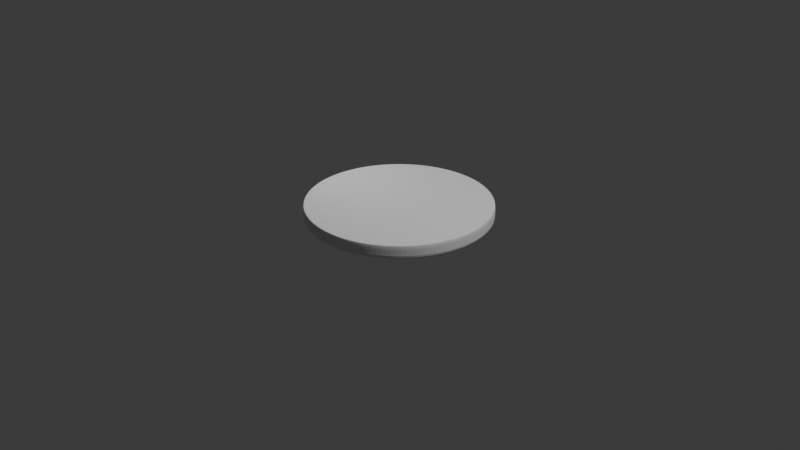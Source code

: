 # Source: Oreo.blend  (saved by Blender 4.3.32; exported with 4.5.12 LTS)
import bpy
from mathutils import Matrix  # noqa: F401  (used for matrix-valued properties, if any)

bpy.ops.wm.read_factory_settings(use_empty=True)
scene = bpy.context.scene
scene.name = 'Scene'

# ---- collections
col_collection = bpy.data.collections.new('Collection'); scene.collection.children.link(col_collection)

# ---- node groups
ng_smooth_by_angle = bpy.data.node_groups.new('Smooth by Angle', 'GeometryNodeTree')
_s = ng_smooth_by_angle.interface.new_socket(name='Mesh', in_out='OUTPUT', socket_type='NodeSocketGeometry')
_s = ng_smooth_by_angle.interface.new_socket(name='Mesh', in_out='INPUT', socket_type='NodeSocketGeometry')
_s = ng_smooth_by_angle.interface.new_socket(name='Angle', in_out='INPUT', socket_type='NodeSocketFloat')
_s.subtype = 'ANGLE'
_s.default_value = 0.5236
_s.min_value = 0.0
_s.max_value = 3.142
_s.description = 'Maximum face angle for smooth edges'
_s = ng_smooth_by_angle.interface.new_socket(name='Ignore Sharpness', in_out='INPUT', socket_type='NodeSocketBool')
_s.force_non_field = True
ng_smooth_by_angle.description = 'Set the sharpness of mesh edges based on the angle between the neighboring faces'
ng_smooth_by_angle.is_modifier = True
_N = ng_smooth_by_angle.nodes; _L = ng_smooth_by_angle.links
n0 = _N.new('GeometryNodeSetShadeSmooth'); n0.name = 'Set Shade Smooth'; n0.location = (120, -80)
n0.domain = 'EDGE'
n1 = _N.new('GeometryNodeSetShadeSmooth'); n1.name = 'Set Shade Smooth.001'; n1.location = (300, -80)
n2 = _N.new('NodeGroupOutput'); n2.name = 'Group Output'; n2.location = (480, -80)
n3 = _N.new('GeometryNodeInputMeshEdgeAngle'); n3.name = 'Edge Angle'; n3.location = (-440, -240)
n4 = _N.new('NodeGroupInput'); n4.name = 'Group Input'; n4.location = (-80, -80)
n5 = _N.new('GeometryNodeInputEdgeSmooth'); n5.name = 'Is Edge Smooth'; n5.location = (-260, -120)
n6 = _N.new('GeometryNodeInputShadeSmooth'); n6.name = 'Is Shade Smooth'; n6.location = (-440, -397)
n7 = _N.new('FunctionNodeCompare'); n7.name = 'Compare'; n7.location = (-260, -260)
n7.operation = 'LESS_EQUAL'
n7.inputs[6].default_value = (0.0, 0.0, 0.0, 0.0)
n7.inputs[7].default_value = (0.0, 0.0, 0.0, 0.0)
n8 = _N.new('FunctionNodeBooleanMath'); n8.name = 'Boolean Math.001'; n8.location = (-80, -260)
n9 = _N.new('NodeGroupInput'); n9.name = 'Group Input.001'; n9.location = (-440, -329)
n10 = _N.new('NodeGroupInput'); n10.name = 'Group Input.002'; n10.location = (-259, -189)
n11 = _N.new('FunctionNodeBooleanMath'); n11.name = 'Boolean Math'; n11.location = (-80, -149)
n11.operation = 'OR'
n12 = _N.new('FunctionNodeBooleanMath'); n12.name = 'Boolean Math.002'; n12.location = (-260, -380)
n12.operation = 'OR'
n13 = _N.new('NodeGroupInput'); n13.name = 'Group Input.003'; n13.location = (-440, -460)
_L.new(n3.outputs[0], n7.inputs[0])
_L.new(n1.outputs[0], n2.inputs[0])
_L.new(n9.outputs[1], n7.inputs[1])
_L.new(n7.outputs[0], n8.inputs[0])
_L.new(n4.outputs[0], n0.inputs[0])
_L.new(n0.outputs[0], n1.inputs[0])
_L.new(n8.outputs[0], n0.inputs[2])
_L.new(n10.outputs[2], n11.inputs[1])
_L.new(n5.outputs[0], n11.inputs[0])
_L.new(n11.outputs[0], n0.inputs[1])
_L.new(n13.outputs[2], n12.inputs[1])
_L.new(n6.outputs[0], n12.inputs[0])
_L.new(n12.outputs[0], n8.inputs[1])
n2.is_active_output = True

# ---- world
world_world = bpy.data.worlds.new('World'); scene.world = world_world
world_world.use_nodes = True; world_world.node_tree.nodes.clear()
_N = world_world.node_tree.nodes; _L = world_world.node_tree.links
n0 = _N.new('ShaderNodeOutputWorld'); n0.name = 'World Output'; n0.location = (300, 300)
n1 = _N.new('ShaderNodeBackground'); n1.name = 'Background'; n1.location = (10, 300)
n1.inputs[0].default_value = (0.05088, 0.05088, 0.05088, 1.0)
_L.new(n1.outputs[0], n0.inputs[0])
n0.is_active_output = True
world_world.color = (0.05088, 0.05088, 0.05088)
world_world.sun_shadow_jitter_overblur = 0.0

# ---- cameras
cam_camera = bpy.data.cameras.new('Camera')
cam_camera.clip_end = 100.0
cam_camera.ortho_scale = 7.314

# ---- lights
light_light = bpy.data.lights.new('Light', 'POINT')
light_light.energy = 1000.0
light_light.shadow_soft_size = 0.1
light_area = bpy.data.lights.new('Area', 'AREA')
light_area.size = 1.0
light_area.size_y = 1.0

# ---- meshes
me_circle = bpy.data.meshes.new('Circle')
me_circle.from_pydata([(0.0, 1.0, 0.0), (-0.1951, 0.9808, 0.0), (-0.3827, 0.9239, 0.0), (-0.5556, 0.8315, 0.0), (-0.7071, 0.7071, 0.0), (-0.8315, 0.5556, 0.0), (-0.9239, 0.3827, 0.0), (-0.9808, 0.1951, 0.0), (-1.0, 0.0, 0.0), (-0.9808, -0.1951, 0.0), (-0.9239, -0.3827, 0.0), (-0.8315, -0.5556, 0.0), (-0.7071, -0.7071, 0.0), (-0.5556, -0.8315, 0.0), (-0.3827, -0.9239, 0.0), (-0.1951, -0.9808, 0.0), (0.0, -1.0, 0.0), (0.1951, -0.9808, 0.0), (0.3827, -0.9239, 0.0), (0.5556, -0.8315, 0.0), (0.7071, -0.7071, 0.0), (0.8315, -0.5556, 0.0), (0.9239, -0.3827, 0.0), (0.9808, -0.1951, 0.0), (1.0, 0.0, 0.0), (0.9808, 0.1951, 0.0), (0.9239, 0.3827, 0.0), (0.8315, 0.5556, 0.0), (0.7071, 0.7071, 0.0), (0.5556, 0.8315, 0.0), (0.3827, 0.9239, 0.0), (0.1951, 0.9808, 0.0), (-0.03525, 0.1772, 0.0), (0.0, 0.1807, 0.0), (-0.06915, 0.1669, 0.0), (-0.1004, 0.1502, 0.0), (-0.1278, 0.1278, 0.0), (-0.1502, 0.1004, 0.0), (-0.1669, 0.06915, 0.0), (-0.1772, 0.03525, 0.0), (-0.1807, 0.0, 0.0), (-0.1772, -0.03525, 0.0), (-0.1669, -0.06915, 0.0), (-0.1502, -0.1004, 0.0), (-0.1278, -0.1278, 0.0), (-0.1004, -0.1502, 0.0), (-0.06915, -0.1669, 0.0), (-0.03525, -0.1772, 0.0), (0.0, -0.1807, 0.0), (0.03525, -0.1772, 0.0), (0.06915, -0.1669, 0.0), (0.1004, -0.1502, 0.0), (0.1278, -0.1278, 0.0), (0.1502, -0.1004, 0.0), (0.1669, -0.06915, 0.0), (0.1772, -0.03525, 0.0), (0.1807, 0.0, 0.0), (0.1772, 0.03525, 0.0), (0.1669, 0.06915, 0.0), (0.1502, 0.1004, 0.0), (0.1278, 0.1278, 0.0), (0.1004, 0.1502, 0.0), (0.06915, 0.1669, 0.0), (0.03525, 0.1772, 0.0), (-0.1366, 0.6865, 0.0), (0.0, 0.7, 0.0), (-0.2679, 0.6467, 0.0), (-0.3889, 0.582, 0.0), (-0.495, 0.495, 0.0), (-0.582, 0.3889, 0.0), (-0.6467, 0.2679, 0.0), (-0.6865, 0.1366, 0.0), (-0.7, 0.0, 0.0), (-0.6865, -0.1366, 0.0), (-0.6467, -0.2679, 0.0), (-0.582, -0.3889, 0.0), (-0.495, -0.495, 0.0), (-0.3889, -0.582, 0.0), (-0.2679, -0.6467, 0.0), (-0.1366, -0.6865, 0.0), (0.0, -0.7, 0.0), (0.1366, -0.6865, 0.0), (0.2679, -0.6467, 0.0), (0.3889, -0.582, 0.0), (0.495, -0.495, 0.0), (0.582, -0.3889, 0.0), (0.6467, -0.2679, 0.0), (0.6865, -0.1366, 0.0), (0.7, 0.0, 0.0), (0.6865, 0.1366, 0.0), (0.6467, 0.2679, 0.0), (0.582, 0.3889, 0.0), (0.495, 0.495, 0.0), (0.3889, 0.582, 0.0), (0.2679, 0.6467, 0.0), (0.1366, 0.6865, 0.0), (-0.08279, 0.4162, 0.0), (0.0, 0.4244, 0.0), (-0.1624, 0.3921, 0.0), (-0.2358, 0.3529, 0.0), (-0.3001, 0.3001, 0.0), (-0.3529, 0.2358, 0.0), (-0.3921, 0.1624, 0.0), (-0.4162, 0.08279, 0.0), (-0.4244, 0.0, 0.0), (-0.4162, -0.08279, 0.0), (-0.3921, -0.1624, 0.0), (-0.3529, -0.2358, 0.0), (-0.3001, -0.3001, 0.0), (-0.2358, -0.3529, 0.0), (-0.1624, -0.3921, 0.0), (-0.08279, -0.4162, 0.0), (0.0, -0.4244, 0.0), (0.08279, -0.4162, 0.0), (0.1624, -0.3921, 0.0), (0.2358, -0.3529, 0.0), (0.3001, -0.3001, 0.0), (0.3529, -0.2358, 0.0), (0.3921, -0.1624, 0.0), (0.4162, -0.08279, 0.0), (0.4244, 0.0, 0.0), (0.4162, 0.08279, 0.0), (0.3921, 0.1624, 0.0), (0.3529, 0.2358, 0.0), (0.3001, 0.3001, 0.0), (0.2358, 0.3529, 0.0), (0.1624, 0.3921, 0.0), (0.08279, 0.4162, 0.0), (0.0, 1.0, 0.2175), (-0.1951, 0.9808, 0.2175), (-0.3827, 0.9239, 0.2175), (-0.5556, 0.8315, 0.2175), (-0.7071, 0.7071, 0.2175), (-0.8315, 0.5556, 0.2175), (-0.9239, 0.3827, 0.2175), (-0.9808, 0.1951, 0.2175), (-1.0, 0.0, 0.2175), (-0.9808, -0.1951, 0.2175), (-0.9239, -0.3827, 0.2175), (-0.8315, -0.5556, 0.2175), (-0.7071, -0.7071, 0.2175), (-0.5556, -0.8315, 0.2175), (-0.3827, -0.9239, 0.2175), (-0.1951, -0.9808, 0.2175), (0.0, -1.0, 0.2175), (0.1951, -0.9808, 0.2175), (0.3827, -0.9239, 0.2175), (0.5556, -0.8315, 0.2175), (0.7071, -0.7071, 0.2175), (0.8315, -0.5556, 0.2175), (0.9239, -0.3827, 0.2175), (0.9808, -0.1951, 0.2175), (1.0, 0.0, 0.2175), (0.9808, 0.1951, 0.2175), (0.9239, 0.3827, 0.2175), (0.8315, 0.5556, 0.2175), (0.7071, 0.7071, 0.2175), (0.5556, 0.8315, 0.2175), (0.3827, 0.9239, 0.2175), (0.1951, 0.9808, 0.2175), (-0.1366, 0.6865, 0.2175), (0.0, 0.7, 0.2175), (-0.2679, 0.6467, 0.2175), (-0.3889, 0.582, 0.2175), (-0.495, 0.495, 0.2175), (-0.582, 0.3889, 0.2175), (-0.6467, 0.2679, 0.2175), (-0.6865, 0.1366, 0.2175), (-0.7, 0.0, 0.2175), (-0.6865, -0.1366, 0.2175), (-0.6467, -0.2679, 0.2175), (-0.582, -0.3889, 0.2175), (-0.495, -0.495, 0.2175), (-0.3889, -0.582, 0.2175), (-0.2679, -0.6467, 0.2175), (-0.1366, -0.6865, 0.2175), (0.0, -0.7, 0.2175), (0.1366, -0.6865, 0.2175), (0.2679, -0.6467, 0.2175), (0.3889, -0.582, 0.2175), (0.495, -0.495, 0.2175), (0.582, -0.3889, 0.2175), (0.6467, -0.2679, 0.2175), (0.6865, -0.1366, 0.2175), (0.7, 0.0, 0.2175), (0.6865, 0.1366, 0.2175), (0.6467, 0.2679, 0.2175), (0.582, 0.3889, 0.2175), (0.495, 0.495, 0.2175), (0.3889, 0.582, 0.2175), (0.2679, 0.6467, 0.2175), (0.1366, 0.6865, 0.2175), (-0.1658, 0.8337, 0.2175), (0.0, 0.85, 0.2175), (-0.3253, 0.7853, 0.2175), (-0.4722, 0.7067, 0.2175), (-0.601, 0.601, 0.2175), (-0.7067, 0.4722, 0.2175), (-0.7853, 0.3253, 0.2175), (-0.8337, 0.1658, 0.2175), (-0.85, 0.0, 0.2175), (-0.8337, -0.1658, 0.2175), (-0.7853, -0.3253, 0.2175), (-0.7067, -0.4722, 0.2175), (-0.601, -0.601, 0.2175), (-0.4722, -0.7067, 0.2175), (-0.3253, -0.7853, 0.2175), (-0.1658, -0.8337, 0.2175), (0.0, -0.85, 0.2175), (0.1658, -0.8337, 0.2175), (0.3253, -0.7853, 0.2175), (0.4722, -0.7067, 0.2175), (0.601, -0.601, 0.2175), (0.7067, -0.4722, 0.2175), (0.7853, -0.3253, 0.2175), (0.8337, -0.1658, 0.2175), (0.85, 0.0, 0.2175), (0.8337, 0.1658, 0.2175), (0.7853, 0.3253, 0.2175), (0.7067, 0.4722, 0.2175), (0.601, 0.601, 0.2175), (0.4722, 0.7067, 0.2175), (0.3253, 0.7853, 0.2175), (0.1658, 0.8337, 0.2175), (0.0, 0.9335, 0.2175), (-0.1821, 0.9156, 0.2175), (-0.3572, 0.8625, 0.2175), (-0.5186, 0.7762, 0.2175), (-0.6601, 0.6601, 0.2175), (-0.7762, 0.5186, 0.2175), (-0.8625, 0.3572, 0.2175), (-0.9156, 0.1821, 0.2175), (-0.9335, 0.0, 0.2175), (-0.9156, -0.1821, 0.2175), (-0.8625, -0.3572, 0.2175), (-0.7762, -0.5186, 0.2175), (-0.6601, -0.6601, 0.2175), (-0.5186, -0.7762, 0.2175), (-0.3572, -0.8625, 0.2175), (-0.1821, -0.9156, 0.2175), (0.0, -0.9335, 0.2175), (0.1821, -0.9156, 0.2175), (0.3572, -0.8625, 0.2175), (0.5186, -0.7762, 0.2175), (0.6601, -0.6601, 0.2175), (0.7762, -0.5186, 0.2175), (0.8625, -0.3572, 0.2175), (0.9156, -0.1821, 0.2175), (0.9335, 0.0, 0.2175), (0.9156, 0.1821, 0.2175), (0.8625, 0.3572, 0.2175), (0.7762, 0.5186, 0.2175), (0.6601, 0.6601, 0.2175), (0.5186, 0.7762, 0.2175), (0.3572, 0.8625, 0.2175), (0.1821, 0.9156, 0.2175), (-0.1097, 0.5514, 0.2175), (0.0, 0.5622, 0.2175), (-0.2151, 0.5194, 0.2175), (-0.3123, 0.4674, 0.2175), (-0.3975, 0.3975, 0.2175), (-0.4674, 0.3123, 0.2175), (-0.5194, 0.2151, 0.2175), (-0.5514, 0.1097, 0.2175), (-0.5622, 0.0, 0.2175), (-0.5514, -0.1097, 0.2175), (-0.5194, -0.2151, 0.2175), (-0.4674, -0.3123, 0.2175), (-0.3975, -0.3975, 0.2175), (-0.3123, -0.4674, 0.2175), (-0.2151, -0.5194, 0.2175), (-0.1097, -0.5514, 0.2175), (0.0, -0.5622, 0.2175), (0.1097, -0.5514, 0.2175), (0.2151, -0.5194, 0.2175), (0.3123, -0.4674, 0.2175), (0.3975, -0.3975, 0.2175), (0.4674, -0.3123, 0.2175), (0.5194, -0.2151, 0.2175), (0.5514, -0.1097, 0.2175), (0.5622, 0.0, 0.2175), (0.5514, 0.1097, 0.2175), (0.5194, 0.2151, 0.2175), (0.4674, 0.3123, 0.2175), (0.3975, 0.3975, 0.2175), (0.3123, 0.4674, 0.2175), (0.2151, 0.5194, 0.2175), (0.1097, 0.5514, 0.2175), (-0.1951, 0.9808, 0.1087), (0.0, 1.0, 0.1087), (0.7071, 0.7071, 0.1087), (0.8315, 0.5556, 0.1087), (-0.1951, -0.9808, 0.1087), (-0.3827, -0.9239, 0.1087), (-0.3827, 0.9239, 0.1087), (0.5556, 0.8315, 0.1087), (0.0, -1.0, 0.1087), (-0.5556, 0.8315, 0.1087), (0.3827, 0.9239, 0.1087), (0.1951, -0.9808, 0.1087), (-0.7071, 0.7071, 0.1087), (0.1951, 0.9808, 0.1087), (0.3827, -0.9239, 0.1087), (-0.8315, 0.5556, 0.1087), (0.5556, -0.8315, 0.1087), (-0.9239, 0.3827, 0.1087), (0.7071, -0.7071, 0.1087), (-0.9808, 0.1951, 0.1087), (0.8315, -0.5556, 0.1087), (-1.0, 0.0, 0.1087), (0.9239, -0.3827, 0.1087), (-0.9808, -0.1951, 0.1087), (0.9808, -0.1951, 0.1087), (-0.9239, -0.3827, 0.1087), (1.0, 0.0, 0.1087), (-0.8315, -0.5556, 0.1087), (0.9808, 0.1951, 0.1087), (-0.7071, -0.7071, 0.1087), (0.9239, 0.3827, 0.1087), (-0.5556, -0.8315, 0.1087), (-0.3673, 0.374, 0.2175), (-0.253, 0.4198, 0.2175), (-0.129, 0.448, 0.2175), (4.817e-08, 0.4576, 0.2175), (0.129, 0.448, 0.2175), (0.253, 0.4198, 0.2175), (0.3673, 0.374, 0.2175), (-0.4081, 0.2608, 0.2175), (-0.2811, 0.2948, 0.2175), (-0.1433, 0.3157, 0.2175), (2.126e-08, 0.3227, 0.2175), (0.1433, 0.3157, 0.2175), (0.2811, 0.2948, 0.2175), (0.4081, 0.2608, 0.2175), (-0.4332, 0.1339, 0.2175), (-0.2984, 0.1519, 0.2175), (-0.1521, 0.163, 0.2175), (7.451e-09, 0.1668, 0.2175), (0.1521, 0.163, 0.2175), (0.2984, 0.1519, 0.2175), (0.4332, 0.1339, 0.2175), (-0.4417, 1.863e-08, 0.2175), (-0.3043, 7.451e-09, 0.2175), (-0.1551, 7.451e-09, 0.2175), (0.0, 0.0, 0.2175), (0.1551, 2.235e-08, 0.2175), (0.3043, 7.451e-09, 0.2175), (0.4417, -1.863e-08, 0.2175), (-0.4332, -0.1339, 0.2175), (-0.2984, -0.1519, 0.2175), (-0.1521, -0.163, 0.2175), (-7.451e-09, -0.1668, 0.2175), (0.1521, -0.163, 0.2175), (0.2984, -0.1519, 0.2175), (0.4332, -0.1339, 0.2175), (-0.4081, -0.2608, 0.2175), (-0.2811, -0.2948, 0.2175), (-0.1433, -0.3157, 0.2175), (-2.126e-08, -0.3227, 0.2175), (0.1433, -0.3157, 0.2175), (0.2811, -0.2948, 0.2175), (0.4081, -0.2608, 0.2175), (-0.3673, -0.374, 0.2175), (-0.253, -0.4198, 0.2175), (-0.129, -0.448, 0.2175), (-2.858e-08, -0.4576, 0.2175), (0.129, -0.448, 0.2175), (0.253, -0.4198, 0.2175), (0.3673, -0.374, 0.2175)], [], [(32, 33, 63, 62, 61, 60, 59, 58, 57, 56, 55, 54, 53, 52, 51, 50, 49, 48, 47, 46, 45, 44, 43, 42, 41, 40, 39, 38, 37, 36, 35, 34), (64, 1, 0, 65), (66, 2, 1, 64), (67, 3, 2, 66), (68, 4, 3, 67), (69, 5, 4, 68), (70, 6, 5, 69), (71, 7, 6, 70), (72, 8, 7, 71), (73, 9, 8, 72), (74, 10, 9, 73), (75, 11, 10, 74), (76, 12, 11, 75), (77, 13, 12, 76), (78, 14, 13, 77), (79, 15, 14, 78), (80, 16, 15, 79), (81, 17, 16, 80), (82, 18, 17, 81), (83, 19, 18, 82), (84, 20, 19, 83), (85, 21, 20, 84), (86, 22, 21, 85), (87, 23, 22, 86), (88, 24, 23, 87), (89, 25, 24, 88), (90, 26, 25, 89), (91, 27, 26, 90), (92, 28, 27, 91), (93, 29, 28, 92), (94, 30, 29, 93), (95, 31, 30, 94), (65, 0, 31, 95), (96, 64, 65, 97), (98, 66, 64, 96), (99, 67, 66, 98), (100, 68, 67, 99), (101, 69, 68, 100), (102, 70, 69, 101), (103, 71, 70, 102), (104, 72, 71, 103), (105, 73, 72, 104), (106, 74, 73, 105), (107, 75, 74, 106), (108, 76, 75, 107), (109, 77, 76, 108), (110, 78, 77, 109), (111, 79, 78, 110), (112, 80, 79, 111), (113, 81, 80, 112), (114, 82, 81, 113), (115, 83, 82, 114), (116, 84, 83, 115), (117, 85, 84, 116), (118, 86, 85, 117), (119, 87, 86, 118), (120, 88, 87, 119), (121, 89, 88, 120), (122, 90, 89, 121), (123, 91, 90, 122), (124, 92, 91, 123), (125, 93, 92, 124), (126, 94, 93, 125), (127, 95, 94, 126), (97, 65, 95, 127), (32, 96, 97, 33), (34, 98, 96, 32), (35, 99, 98, 34), (36, 100, 99, 35), (37, 101, 100, 36), (38, 102, 101, 37), (39, 103, 102, 38), (40, 104, 103, 39), (41, 105, 104, 40), (42, 106, 105, 41), (43, 107, 106, 42), (44, 108, 107, 43), (45, 109, 108, 44), (46, 110, 109, 45), (47, 111, 110, 46), (48, 112, 111, 47), (49, 113, 112, 48), (50, 114, 113, 49), (51, 115, 114, 50), (52, 116, 115, 51), (53, 117, 116, 52), (54, 118, 117, 53), (55, 119, 118, 54), (56, 120, 119, 55), (57, 121, 120, 56), (58, 122, 121, 57), (59, 123, 122, 58), (60, 124, 123, 59), (61, 125, 124, 60), (62, 126, 125, 61), (63, 127, 126, 62), (33, 97, 127, 63), (225, 224, 128, 129), (226, 225, 129, 130), (227, 226, 130, 131), (228, 227, 131, 132), (229, 228, 132, 133), (230, 229, 133, 134), (231, 230, 134, 135), (232, 231, 135, 136), (233, 232, 136, 137), (234, 233, 137, 138), (235, 234, 138, 139), (236, 235, 139, 140), (237, 236, 140, 141), (238, 237, 141, 142), (239, 238, 142, 143), (240, 239, 143, 144), (241, 240, 144, 145), (242, 241, 145, 146), (243, 242, 146, 147), (244, 243, 147, 148), (245, 244, 148, 149), (246, 245, 149, 150), (247, 246, 150, 151), (248, 247, 151, 152), (249, 248, 152, 153), (250, 249, 153, 154), (251, 250, 154, 155), (252, 251, 155, 156), (253, 252, 156, 157), (254, 253, 157, 158), (255, 254, 158, 159), (224, 255, 159, 128), (256, 257, 161, 160), (258, 256, 160, 162), (259, 258, 162, 163), (260, 259, 163, 164), (261, 260, 164, 165), (262, 261, 165, 166), (263, 262, 166, 167), (264, 263, 167, 168), (265, 264, 168, 169), (266, 265, 169, 170), (267, 266, 170, 171), (268, 267, 171, 172), (269, 268, 172, 173), (270, 269, 173, 174), (271, 270, 174, 175), (272, 271, 175, 176), (273, 272, 176, 177), (274, 273, 177, 178), (275, 274, 178, 179), (276, 275, 179, 180), (277, 276, 180, 181), (278, 277, 181, 182), (279, 278, 182, 183), (280, 279, 183, 184), (281, 280, 184, 185), (282, 281, 185, 186), (283, 282, 186, 187), (284, 283, 187, 188), (285, 284, 188, 189), (286, 285, 189, 190), (287, 286, 190, 191), (257, 287, 191, 161), (289, 288, 129, 128), (291, 290, 156, 155), (293, 292, 143, 142), (288, 294, 130, 129), (290, 295, 157, 156), (292, 296, 144, 143), (294, 297, 131, 130), (295, 298, 158, 157), (296, 299, 145, 144), (297, 300, 132, 131), (298, 301, 159, 158), (299, 302, 146, 145), (300, 303, 133, 132), (301, 289, 128, 159), (302, 304, 147, 146), (303, 305, 134, 133), (304, 306, 148, 147), (305, 307, 135, 134), (306, 308, 149, 148), (307, 309, 136, 135), (308, 310, 150, 149), (309, 311, 137, 136), (310, 312, 151, 150), (311, 313, 138, 137), (312, 314, 152, 151), (313, 315, 139, 138), (314, 316, 153, 152), (315, 317, 140, 139), (316, 318, 154, 153), (317, 319, 141, 140), (318, 291, 155, 154), (319, 293, 142, 141), (161, 191, 223, 193), (191, 190, 222, 223), (190, 189, 221, 222), (189, 188, 220, 221), (188, 187, 219, 220), (187, 186, 218, 219), (186, 185, 217, 218), (185, 184, 216, 217), (184, 183, 215, 216), (183, 182, 214, 215), (182, 181, 213, 214), (181, 180, 212, 213), (180, 179, 211, 212), (179, 178, 210, 211), (178, 177, 209, 210), (177, 176, 208, 209), (176, 175, 207, 208), (175, 174, 206, 207), (174, 173, 205, 206), (173, 172, 204, 205), (172, 171, 203, 204), (171, 170, 202, 203), (170, 169, 201, 202), (169, 168, 200, 201), (168, 167, 199, 200), (167, 166, 198, 199), (166, 165, 197, 198), (165, 164, 196, 197), (164, 163, 195, 196), (163, 162, 194, 195), (162, 160, 192, 194), (160, 161, 193, 192), (193, 223, 255, 224), (223, 222, 254, 255), (222, 221, 253, 254), (221, 220, 252, 253), (220, 219, 251, 252), (219, 218, 250, 251), (218, 217, 249, 250), (217, 216, 248, 249), (216, 215, 247, 248), (215, 214, 246, 247), (214, 213, 245, 246), (213, 212, 244, 245), (212, 211, 243, 244), (211, 210, 242, 243), (210, 209, 241, 242), (209, 208, 240, 241), (208, 207, 239, 240), (207, 206, 238, 239), (206, 205, 237, 238), (205, 204, 236, 237), (204, 203, 235, 236), (203, 202, 234, 235), (202, 201, 233, 234), (201, 200, 232, 233), (200, 199, 231, 232), (199, 198, 230, 231), (198, 197, 229, 230), (197, 196, 228, 229), (196, 195, 227, 228), (195, 194, 226, 227), (194, 192, 225, 226), (192, 193, 224, 225), (13, 14, 293, 319), (26, 27, 291, 318), (12, 13, 319, 317), (25, 26, 318, 316), (11, 12, 317, 315), (24, 25, 316, 314), (10, 11, 315, 313), (23, 24, 314, 312), (9, 10, 313, 311), (22, 23, 312, 310), (8, 9, 311, 309), (21, 22, 310, 308), (7, 8, 309, 307), (20, 21, 308, 306), (6, 7, 307, 305), (19, 20, 306, 304), (5, 6, 305, 303), (18, 19, 304, 302), (31, 0, 289, 301), (4, 5, 303, 300), (17, 18, 302, 299), (30, 31, 301, 298), (3, 4, 300, 297), (16, 17, 299, 296), (29, 30, 298, 295), (2, 3, 297, 294), (15, 16, 296, 292), (28, 29, 295, 290), (1, 2, 294, 288), (14, 15, 292, 293), (27, 28, 290, 291), (0, 1, 288, 289), (260, 261, 320, 259), (261, 262, 327, 320), (262, 263, 334, 327), (263, 264, 341, 334), (264, 265, 348, 341), (265, 266, 355, 348), (266, 267, 362, 355), (267, 268, 269, 362), (259, 320, 321, 258), (320, 327, 328, 321), (327, 334, 335, 328), (334, 341, 342, 335), (341, 348, 349, 342), (348, 355, 356, 349), (355, 362, 363, 356), (362, 269, 270, 363), (258, 321, 322, 256), (321, 328, 329, 322), (328, 335, 336, 329), (335, 342, 343, 336), (342, 349, 350, 343), (349, 356, 357, 350), (356, 363, 364, 357), (363, 270, 271, 364), (256, 322, 323, 257), (322, 329, 330, 323), (329, 336, 337, 330), (336, 343, 344, 337), (343, 350, 351, 344), (350, 357, 358, 351), (357, 364, 365, 358), (364, 271, 272, 365), (257, 323, 324, 287), (323, 330, 331, 324), (330, 337, 338, 331), (337, 344, 345, 338), (344, 351, 352, 345), (351, 358, 359, 352), (358, 365, 366, 359), (365, 272, 273, 366), (287, 324, 325, 286), (324, 331, 332, 325), (331, 338, 339, 332), (338, 345, 346, 339), (345, 352, 353, 346), (352, 359, 360, 353), (359, 366, 367, 360), (366, 273, 274, 367), (286, 325, 326, 285), (325, 332, 333, 326), (332, 339, 340, 333), (339, 346, 347, 340), (346, 353, 354, 347), (353, 360, 361, 354), (360, 367, 368, 361), (367, 274, 275, 368), (285, 326, 283, 284), (326, 333, 282, 283), (333, 340, 281, 282), (340, 347, 280, 281), (347, 354, 279, 280), (354, 361, 278, 279), (361, 368, 277, 278), (368, 275, 276, 277)])
_uv = me_circle.uv_layers.new(name='UVMap')
_uv.uv.foreach_set('vector', [0.4818, 0.5843, 0.4985, 0.586, 0.5153, 0.5843, 0.5314, 0.5795, 0.5463, 0.5715, 0.5593, 0.5608, 0.57, 0.5478, 0.578, 0.5329, 0.5829, 0.5168, 0.5845, 0.5, 0.5829, 0.4832, 0.578, 0.4671, 0.57, 0.4522, 0.5593, 0.4392, 0.5463, 0.4285, 0.5314, 0.4205, 0.5153, 0.4157, 0.4985, 0.414, 0.4818, 0.4157, 0.4656, 0.4205, 0.4508, 0.4285, 0.4377, 0.4392, 0.427, 0.4522, 0.4191, 0.4671, 0.4142, 0.4832, 0.4125, 0.5, 0.4142, 0.5168, 0.4191, 0.5329, 0.427, 0.5478, 0.4377, 0.5608, 0.4508, 0.5715, 0.4656, 0.5795, 0.4335, 0.8268, 0.4057, 0.9668, 0.4985, 0.976, 0.4985, 0.8332, 0.371, 0.8078, 0.3164, 0.9397, 0.4057, 0.9668, 0.4335, 0.8268, 0.3134, 0.777, 0.2341, 0.8958, 0.3164, 0.9397, 0.371, 0.8078, 0.2629, 0.7356, 0.162, 0.8366, 0.2341, 0.8958, 0.3134, 0.777, 0.2215, 0.6851, 0.1028, 0.7644, 0.162, 0.8366, 0.2629, 0.7356, 0.1907, 0.6275, 0.05879, 0.6821, 0.1028, 0.7644, 0.2215, 0.6851, 0.1718, 0.565, 0.03171, 0.5929, 0.05879, 0.6821, 0.1907, 0.6275, 0.1654, 0.5, 0.02256, 0.5, 0.03171, 0.5929, 0.1718, 0.565, 0.1718, 0.435, 0.03171, 0.4071, 0.02256, 0.5, 0.1654, 0.5, 0.1907, 0.3725, 0.05879, 0.3179, 0.03171, 0.4071, 0.1718, 0.435, 0.2215, 0.3149, 0.1028, 0.2356, 0.05879, 0.3179, 0.1907, 0.3725, 0.2629, 0.2644, 0.162, 0.1634, 0.1028, 0.2356, 0.2215, 0.3149, 0.3134, 0.223, 0.2341, 0.1042, 0.162, 0.1634, 0.2629, 0.2644, 0.371, 0.1922, 0.3164, 0.06026, 0.2341, 0.1042, 0.3134, 0.223, 0.4335, 0.1732, 0.4057, 0.03317, 0.3164, 0.06026, 0.371, 0.1922, 0.4985, 0.1668, 0.4985, 0.02403, 0.4057, 0.03317, 0.4335, 0.1732, 0.5635, 0.1732, 0.5914, 0.03317, 0.4985, 0.02403, 0.4985, 0.1668, 0.626, 0.1922, 0.6807, 0.06026, 0.5914, 0.03317, 0.5635, 0.1732, 0.6836, 0.223, 0.763, 0.1042, 0.6807, 0.06026, 0.626, 0.1922, 0.7341, 0.2644, 0.8351, 0.1634, 0.763, 0.1042, 0.6836, 0.223, 0.7756, 0.3149, 0.8943, 0.2356, 0.8351, 0.1634, 0.7341, 0.2644, 0.8063, 0.3725, 0.9383, 0.3179, 0.8943, 0.2356, 0.7756, 0.3149, 0.8253, 0.435, 0.9654, 0.4071, 0.9383, 0.3179, 0.8063, 0.3725, 0.8317, 0.5, 0.9745, 0.5, 0.9654, 0.4071, 0.8253, 0.435, 0.8253, 0.565, 0.9654, 0.5929, 0.9745, 0.5, 0.8317, 0.5, 0.8063, 0.6275, 0.9383, 0.6821, 0.9654, 0.5929, 0.8253, 0.565, 0.7756, 0.6851, 0.8943, 0.7644, 0.9383, 0.6821, 0.8063, 0.6275, 0.7341, 0.7356, 0.8351, 0.8366, 0.8943, 0.7644, 0.7756, 0.6851, 0.6836, 0.777, 0.763, 0.8958, 0.8351, 0.8366, 0.7341, 0.7356, 0.626, 0.8078, 0.6807, 0.9397, 0.763, 0.8958, 0.6836, 0.777, 0.5635, 0.8268, 0.5914, 0.9668, 0.6807, 0.9397, 0.626, 0.8078, 0.4985, 0.8332, 0.4985, 0.976, 0.5914, 0.9668, 0.5635, 0.8268, 0.4591, 0.6981, 0.4335, 0.8268, 0.4985, 0.8332, 0.4985, 0.702, 0.4212, 0.6866, 0.371, 0.8078, 0.4335, 0.8268, 0.4591, 0.6981, 0.3863, 0.668, 0.3134, 0.777, 0.371, 0.8078, 0.4212, 0.6866, 0.3557, 0.6428, 0.2629, 0.7356, 0.3134, 0.777, 0.3863, 0.668, 0.3306, 0.6122, 0.2215, 0.6851, 0.2629, 0.7356, 0.3557, 0.6428, 0.3119, 0.5773, 0.1907, 0.6275, 0.2215, 0.6851, 0.3306, 0.6122, 0.3004, 0.5394, 0.1718, 0.565, 0.1907, 0.6275, 0.3119, 0.5773, 0.2965, 0.5, 0.1654, 0.5, 0.1718, 0.565, 0.3004, 0.5394, 0.3004, 0.4606, 0.1718, 0.435, 0.1654, 0.5, 0.2965, 0.5, 0.3119, 0.4227, 0.1907, 0.3725, 0.1718, 0.435, 0.3004, 0.4606, 0.3306, 0.3878, 0.2215, 0.3149, 0.1907, 0.3725, 0.3119, 0.4227, 0.3557, 0.3572, 0.2629, 0.2644, 0.2215, 0.3149, 0.3306, 0.3878, 0.3863, 0.332, 0.3134, 0.223, 0.2629, 0.2644, 0.3557, 0.3572, 0.4212, 0.3134, 0.371, 0.1922, 0.3134, 0.223, 0.3863, 0.332, 0.4591, 0.3019, 0.4335, 0.1732, 0.371, 0.1922, 0.4212, 0.3134, 0.4985, 0.298, 0.4985, 0.1668, 0.4335, 0.1732, 0.4591, 0.3019, 0.5379, 0.3019, 0.5635, 0.1732, 0.4985, 0.1668, 0.4985, 0.298, 0.5758, 0.3134, 0.626, 0.1922, 0.5635, 0.1732, 0.5379, 0.3019, 0.6108, 0.332, 0.6836, 0.223, 0.626, 0.1922, 0.5758, 0.3134, 0.6414, 0.3572, 0.7341, 0.2644, 0.6836, 0.223, 0.6108, 0.332, 0.6665, 0.3878, 0.7756, 0.3149, 0.7341, 0.2644, 0.6414, 0.3572, 0.6851, 0.4227, 0.8063, 0.3725, 0.7756, 0.3149, 0.6665, 0.3878, 0.6966, 0.4606, 0.8253, 0.435, 0.8063, 0.3725, 0.6851, 0.4227, 0.7005, 0.5, 0.8317, 0.5, 0.8253, 0.435, 0.6966, 0.4606, 0.6966, 0.5394, 0.8253, 0.565, 0.8317, 0.5, 0.7005, 0.5, 0.6851, 0.5773, 0.8063, 0.6275, 0.8253, 0.565, 0.6966, 0.5394, 0.6665, 0.6122, 0.7756, 0.6851, 0.8063, 0.6275, 0.6851, 0.5773, 0.6414, 0.6428, 0.7341, 0.7356, 0.7756, 0.6851, 0.6665, 0.6122, 0.6108, 0.668, 0.6836, 0.777, 0.7341, 0.7356, 0.6414, 0.6428, 0.5758, 0.6866, 0.626, 0.8078, 0.6836, 0.777, 0.6108, 0.668, 0.5379, 0.6981, 0.5635, 0.8268, 0.626, 0.8078, 0.5758, 0.6866, 0.4985, 0.702, 0.4985, 0.8332, 0.5635, 0.8268, 0.5379, 0.6981, 0.4818, 0.5843, 0.4591, 0.6981, 0.4985, 0.702, 0.4985, 0.586, 0.4656, 0.5795, 0.4212, 0.6866, 0.4591, 0.6981, 0.4818, 0.5843, 0.4508, 0.5715, 0.3863, 0.668, 0.4212, 0.6866, 0.4656, 0.5795, 0.4377, 0.5608, 0.3557, 0.6428, 0.3863, 0.668, 0.4508, 0.5715, 0.427, 0.5478, 0.3306, 0.6122, 0.3557, 0.6428, 0.4377, 0.5608, 0.4191, 0.5329, 0.3119, 0.5773, 0.3306, 0.6122, 0.427, 0.5478, 0.4142, 0.5168, 0.3004, 0.5394, 0.3119, 0.5773, 0.4191, 0.5329, 0.4125, 0.5, 0.2965, 0.5, 0.3004, 0.5394, 0.4142, 0.5168, 0.4142, 0.4832, 0.3004, 0.4606, 0.2965, 0.5, 0.4125, 0.5, 0.4191, 0.4671, 0.3119, 0.4227, 0.3004, 0.4606, 0.4142, 0.4832, 0.427, 0.4522, 0.3306, 0.3878, 0.3119, 0.4227, 0.4191, 0.4671, 0.4377, 0.4392, 0.3557, 0.3572, 0.3306, 0.3878, 0.427, 0.4522, 0.4508, 0.4285, 0.3863, 0.332, 0.3557, 0.3572, 0.4377, 0.4392, 0.4656, 0.4205, 0.4212, 0.3134, 0.3863, 0.332, 0.4508, 0.4285, 0.4818, 0.4157, 0.4591, 0.3019, 0.4212, 0.3134, 0.4656, 0.4205, 0.4985, 0.414, 0.4985, 0.298, 0.4591, 0.3019, 0.4818, 0.4157, 0.5153, 0.4157, 0.5379, 0.3019, 0.4985, 0.298, 0.4985, 0.414, 0.5314, 0.4205, 0.5758, 0.3134, 0.5379, 0.3019, 0.5153, 0.4157, 0.5463, 0.4285, 0.6108, 0.332, 0.5758, 0.3134, 0.5314, 0.4205, 0.5593, 0.4392, 0.6414, 0.3572, 0.6108, 0.332, 0.5463, 0.4285, 0.57, 0.4522, 0.6665, 0.3878, 0.6414, 0.3572, 0.5593, 0.4392, 0.578, 0.4671, 0.6851, 0.4227, 0.6665, 0.3878, 0.57, 0.4522, 0.5829, 0.4832, 0.6966, 0.4606, 0.6851, 0.4227, 0.578, 0.4671, 0.5845, 0.5, 0.7005, 0.5, 0.6966, 0.4606, 0.5829, 0.4832, 0.5829, 0.5168, 0.6966, 0.5394, 0.7005, 0.5, 0.5845, 0.5, 0.578, 0.5329, 0.6851, 0.5773, 0.6966, 0.5394, 0.5829, 0.5168, 0.57, 0.5478, 0.6665, 0.6122, 0.6851, 0.5773, 0.578, 0.5329, 0.5593, 0.5608, 0.6414, 0.6428, 0.6665, 0.6122, 0.57, 0.5478, 0.5463, 0.5715, 0.6108, 0.668, 0.6414, 0.6428, 0.5593, 0.5608, 0.5314, 0.5795, 0.5758, 0.6866, 0.6108, 0.668, 0.5463, 0.5715, 0.5153, 0.5843, 0.5379, 0.6981, 0.5758, 0.6866, 0.5314, 0.5795, 0.4985, 0.586, 0.4985, 0.702, 0.5379, 0.6981, 0.5153, 0.5843, 0.4118, 0.9358, 0.4985, 0.9443, 0.4985, 0.976, 0.4057, 0.9668, 0.3285, 0.9105, 0.4118, 0.9358, 0.4057, 0.9668, 0.3164, 0.9397, 0.2517, 0.8694, 0.3285, 0.9105, 0.3164, 0.9397, 0.2341, 0.8958, 0.1843, 0.8142, 0.2517, 0.8694, 0.2341, 0.8958, 0.162, 0.8366, 0.1291, 0.7469, 0.1843, 0.8142, 0.162, 0.8366, 0.1028, 0.7644, 0.08802, 0.67, 0.1291, 0.7469, 0.1028, 0.7644, 0.05879, 0.6821, 0.06274, 0.5867, 0.08802, 0.67, 0.05879, 0.6821, 0.03171, 0.5929, 0.0542, 0.5, 0.06274, 0.5867, 0.03171, 0.5929, 0.02256, 0.5, 0.06274, 0.4133, 0.0542, 0.5, 0.02256, 0.5, 0.03171, 0.4071, 0.08802, 0.33, 0.06274, 0.4133, 0.03171, 0.4071, 0.05879, 0.3179, 0.1291, 0.2531, 0.08802, 0.33, 0.05879, 0.3179, 0.1028, 0.2356, 0.1843, 0.1858, 0.1291, 0.2531, 0.1028, 0.2356, 0.162, 0.1634, 0.2517, 0.1306, 0.1843, 0.1858, 0.162, 0.1634, 0.2341, 0.1042, 0.3285, 0.08949, 0.2517, 0.1306, 0.2341, 0.1042, 0.3164, 0.06026, 0.4118, 0.06421, 0.3285, 0.08949, 0.3164, 0.06026, 0.4057, 0.03317, 0.4985, 0.05567, 0.4118, 0.06421, 0.4057, 0.03317, 0.4985, 0.02403, 0.5852, 0.06421, 0.4985, 0.05567, 0.4985, 0.02403, 0.5914, 0.03317, 0.6686, 0.08949, 0.5852, 0.06421, 0.5914, 0.03317, 0.6807, 0.06026, 0.7454, 0.1306, 0.6686, 0.08949, 0.6807, 0.06026, 0.763, 0.1042, 0.8127, 0.1858, 0.7454, 0.1306, 0.763, 0.1042, 0.8351, 0.1634, 0.868, 0.2531, 0.8127, 0.1858, 0.8351, 0.1634, 0.8943, 0.2356, 0.909, 0.33, 0.868, 0.2531, 0.8943, 0.2356, 0.9383, 0.3179, 0.9343, 0.4133, 0.909, 0.33, 0.9383, 0.3179, 0.9654, 0.4071, 0.9429, 0.5, 0.9343, 0.4133, 0.9654, 0.4071, 0.9745, 0.5, 0.9343, 0.5867, 0.9429, 0.5, 0.9745, 0.5, 0.9654, 0.5929, 0.909, 0.67, 0.9343, 0.5867, 0.9654, 0.5929, 0.9383, 0.6821, 0.868, 0.7469, 0.909, 0.67, 0.9383, 0.6821, 0.8943, 0.7644, 0.8127, 0.8142, 0.868, 0.7469, 0.8943, 0.7644, 0.8351, 0.8366, 0.7454, 0.8694, 0.8127, 0.8142, 0.8351, 0.8366, 0.763, 0.8958, 0.6686, 0.9105, 0.7454, 0.8694, 0.763, 0.8958, 0.6807, 0.9397, 0.5852, 0.9358, 0.6686, 0.9105, 0.6807, 0.9397, 0.5914, 0.9668, 0.4985, 0.9443, 0.5852, 0.9358, 0.5914, 0.9668, 0.4985, 0.976, 0.4463, 0.7624, 0.4985, 0.7676, 0.4985, 0.8332, 0.4335, 0.8268, 0.3961, 0.7472, 0.4463, 0.7624, 0.4335, 0.8268, 0.371, 0.8078, 0.3499, 0.7225, 0.3961, 0.7472, 0.371, 0.8078, 0.3134, 0.777, 0.3093, 0.6892, 0.3499, 0.7225, 0.3134, 0.777, 0.2629, 0.7356, 0.276, 0.6487, 0.3093, 0.6892, 0.2629, 0.7356, 0.2215, 0.6851, 0.2513, 0.6024, 0.276, 0.6487, 0.2215, 0.6851, 0.1907, 0.6275, 0.2361, 0.5522, 0.2513, 0.6024, 0.1907, 0.6275, 0.1718, 0.565, 0.2309, 0.5, 0.2361, 0.5522, 0.1718, 0.565, 0.1654, 0.5, 0.2361, 0.4478, 0.2309, 0.5, 0.1654, 0.5, 0.1718, 0.435, 0.2513, 0.3976, 0.2361, 0.4478, 0.1718, 0.435, 0.1907, 0.3725, 0.276, 0.3513, 0.2513, 0.3976, 0.1907, 0.3725, 0.2215, 0.3149, 0.3093, 0.3108, 0.276, 0.3513, 0.2215, 0.3149, 0.2629, 0.2644, 0.3499, 0.2775, 0.3093, 0.3108, 0.2629, 0.2644, 0.3134, 0.223, 0.3961, 0.2528, 0.3499, 0.2775, 0.3134, 0.223, 0.371, 0.1922, 0.4463, 0.2376, 0.3961, 0.2528, 0.371, 0.1922, 0.4335, 0.1732, 0.4985, 0.2324, 0.4463, 0.2376, 0.4335, 0.1732, 0.4985, 0.1668, 0.5507, 0.2376, 0.4985, 0.2324, 0.4985, 0.1668, 0.5635, 0.1732, 0.6009, 0.2528, 0.5507, 0.2376, 0.5635, 0.1732, 0.626, 0.1922, 0.6472, 0.2775, 0.6009, 0.2528, 0.626, 0.1922, 0.6836, 0.223, 0.6877, 0.3108, 0.6472, 0.2775, 0.6836, 0.223, 0.7341, 0.2644, 0.721, 0.3513, 0.6877, 0.3108, 0.7341, 0.2644, 0.7756, 0.3149, 0.7457, 0.3976, 0.721, 0.3513, 0.7756, 0.3149, 0.8063, 0.3725, 0.761, 0.4478, 0.7457, 0.3976, 0.8063, 0.3725, 0.8253, 0.435, 0.7661, 0.5, 0.761, 0.4478, 0.8253, 0.435, 0.8317, 0.5, 0.761, 0.5522, 0.7661, 0.5, 0.8317, 0.5, 0.8253, 0.565, 0.7457, 0.6024, 0.761, 0.5522, 0.8253, 0.565, 0.8063, 0.6275, 0.721, 0.6487, 0.7457, 0.6024, 0.8063, 0.6275, 0.7756, 0.6851, 0.6877, 0.6892, 0.721, 0.6487, 0.7756, 0.6851, 0.7341, 0.7356, 0.6472, 0.7225, 0.6877, 0.6892, 0.7341, 0.7356, 0.6836, 0.777, 0.6009, 0.7472, 0.6472, 0.7225, 0.6836, 0.777, 0.626, 0.8078, 0.5507, 0.7624, 0.6009, 0.7472, 0.626, 0.8078, 0.5635, 0.8268, 0.4985, 0.7676, 0.5507, 0.7624, 0.5635, 0.8268, 0.4985, 0.8332, 0.4985, 0.976, 0.4057, 0.9668, 0.4057, 0.9668, 0.4985, 0.976, 0.8943, 0.7644, 0.8351, 0.8366, 0.8351, 0.8366, 0.8943, 0.7644, 0.3164, 0.06026, 0.4057, 0.03317, 0.4057, 0.03317, 0.3164, 0.06026, 0.4057, 0.9668, 0.3164, 0.9397, 0.3164, 0.9397, 0.4057, 0.9668, 0.8351, 0.8366, 0.763, 0.8958, 0.763, 0.8958, 0.8351, 0.8366, 0.4057, 0.03317, 0.4985, 0.02403, 0.4985, 0.02403, 0.4057, 0.03317, 0.3164, 0.9397, 0.2341, 0.8958, 0.2341, 0.8958, 0.3164, 0.9397, 0.763, 0.8958, 0.6807, 0.9397, 0.6807, 0.9397, 0.763, 0.8958, 0.4985, 0.02403, 0.5914, 0.03317, 0.5914, 0.03317, 0.4985, 0.02403, 0.2341, 0.8958, 0.162, 0.8366, 0.162, 0.8366, 0.2341, 0.8958, 0.6807, 0.9397, 0.5914, 0.9668, 0.5914, 0.9668, 0.6807, 0.9397, 0.5914, 0.03317, 0.6807, 0.06026, 0.6807, 0.06026, 0.5914, 0.03317, 0.162, 0.8366, 0.1028, 0.7644, 0.1028, 0.7644, 0.162, 0.8366, 0.5914, 0.9668, 0.4985, 0.976, 0.4985, 0.976, 0.5914, 0.9668, 0.6807, 0.06026, 0.763, 0.1042, 0.763, 0.1042, 0.6807, 0.06026, 0.1028, 0.7644, 0.05879, 0.6821, 0.05879, 0.6821, 0.1028, 0.7644, 0.763, 0.1042, 0.8351, 0.1634, 0.8351, 0.1634, 0.763, 0.1042, 0.05879, 0.6821, 0.03171, 0.5929, 0.03171, 0.5929, 0.05879, 0.6821, 0.8351, 0.1634, 0.8943, 0.2356, 0.8943, 0.2356, 0.8351, 0.1634, 0.03171, 0.5929, 0.02256, 0.5, 0.02256, 0.5, 0.03171, 0.5929, 0.8943, 0.2356, 0.9383, 0.3179, 0.9383, 0.3179, 0.8943, 0.2356, 0.02256, 0.5, 0.03171, 0.4071, 0.03171, 0.4071, 0.02256, 0.5, 0.9383, 0.3179, 0.9654, 0.4071, 0.9654, 0.4071, 0.9383, 0.3179, 0.03171, 0.4071, 0.05879, 0.3179, 0.05879, 0.3179, 0.03171, 0.4071, 0.9654, 0.4071, 0.9745, 0.5, 0.9745, 0.5, 0.9654, 0.4071, 0.05879, 0.3179, 0.1028, 0.2356, 0.1028, 0.2356, 0.05879, 0.3179, 0.9745, 0.5, 0.9654, 0.5929, 0.9654, 0.5929, 0.9745, 0.5, 0.1028, 0.2356, 0.162, 0.1634, 0.162, 0.1634, 0.1028, 0.2356, 0.9654, 0.5929, 0.9383, 0.6821, 0.9383, 0.6821, 0.9654, 0.5929, 0.162, 0.1634, 0.2341, 0.1042, 0.2341, 0.1042, 0.162, 0.1634, 0.9383, 0.6821, 0.8943, 0.7644, 0.8943, 0.7644, 0.9383, 0.6821, 0.2341, 0.1042, 0.3164, 0.06026, 0.3164, 0.06026, 0.2341, 0.1042, 0.4985, 0.8332, 0.5635, 0.8268, 0.5775, 0.8968, 0.4985, 0.9046, 0.5635, 0.8268, 0.626, 0.8078, 0.6534, 0.8738, 0.5775, 0.8968, 0.626, 0.8078, 0.6836, 0.777, 0.7233, 0.8364, 0.6534, 0.8738, 0.6836, 0.777, 0.7341, 0.7356, 0.7846, 0.7861, 0.7233, 0.8364, 0.7341, 0.7356, 0.7756, 0.6851, 0.8349, 0.7248, 0.7846, 0.7861, 0.7756, 0.6851, 0.8063, 0.6275, 0.8723, 0.6548, 0.8349, 0.7248, 0.8063, 0.6275, 0.8253, 0.565, 0.8953, 0.5789, 0.8723, 0.6548, 0.8253, 0.565, 0.8317, 0.5, 0.9031, 0.5, 0.8953, 0.5789, 0.8317, 0.5, 0.8253, 0.435, 0.8953, 0.4211, 0.9031, 0.5, 0.8253, 0.435, 0.8063, 0.3725, 0.8723, 0.3452, 0.8953, 0.4211, 0.8063, 0.3725, 0.7756, 0.3149, 0.8349, 0.2752, 0.8723, 0.3452, 0.7756, 0.3149, 0.7341, 0.2644, 0.7846, 0.2139, 0.8349, 0.2752, 0.7341, 0.2644, 0.6836, 0.223, 0.7233, 0.1636, 0.7846, 0.2139, 0.6836, 0.223, 0.626, 0.1922, 0.6534, 0.1262, 0.7233, 0.1636, 0.626, 0.1922, 0.5635, 0.1732, 0.5775, 0.1032, 0.6534, 0.1262, 0.5635, 0.1732, 0.4985, 0.1668, 0.4985, 0.09542, 0.5775, 0.1032, 0.4985, 0.1668, 0.4335, 0.1732, 0.4196, 0.1032, 0.4985, 0.09542, 0.4335, 0.1732, 0.371, 0.1922, 0.3437, 0.1262, 0.4196, 0.1032, 0.371, 0.1922, 0.3134, 0.223, 0.2738, 0.1636, 0.3437, 0.1262, 0.3134, 0.223, 0.2629, 0.2644, 0.2125, 0.2139, 0.2738, 0.1636, 0.2629, 0.2644, 0.2215, 0.3149, 0.1621, 0.2752, 0.2125, 0.2139, 0.2215, 0.3149, 0.1907, 0.3725, 0.1248, 0.3452, 0.1621, 0.2752, 0.1907, 0.3725, 0.1718, 0.435, 0.1017, 0.4211, 0.1248, 0.3452, 0.1718, 0.435, 0.1654, 0.5, 0.09396, 0.5, 0.1017, 0.4211, 0.1654, 0.5, 0.1718, 0.565, 0.1017, 0.5789, 0.09396, 0.5, 0.1718, 0.565, 0.1907, 0.6275, 0.1248, 0.6548, 0.1017, 0.5789, 0.1907, 0.6275, 0.2215, 0.6851, 0.1621, 0.7248, 0.1248, 0.6548, 0.2215, 0.6851, 0.2629, 0.7356, 0.2125, 0.7861, 0.1621, 0.7248, 0.2629, 0.7356, 0.3134, 0.777, 0.2738, 0.8364, 0.2125, 0.7861, 0.3134, 0.777, 0.371, 0.8078, 0.3437, 0.8738, 0.2738, 0.8364, 0.371, 0.8078, 0.4335, 0.8268, 0.4196, 0.8968, 0.3437, 0.8738, 0.4335, 0.8268, 0.4985, 0.8332, 0.4985, 0.9046, 0.4196, 0.8968, 0.4985, 0.9046, 0.5775, 0.8968, 0.5852, 0.9358, 0.4985, 0.9443, 0.5775, 0.8968, 0.6534, 0.8738, 0.6686, 0.9105, 0.5852, 0.9358, 0.6534, 0.8738, 0.7233, 0.8364, 0.7454, 0.8694, 0.6686, 0.9105, 0.7233, 0.8364, 0.7846, 0.7861, 0.8127, 0.8142, 0.7454, 0.8694, 0.7846, 0.7861, 0.8349, 0.7248, 0.868, 0.7469, 0.8127, 0.8142, 0.8349, 0.7248, 0.8723, 0.6548, 0.909, 0.67, 0.868, 0.7469, 0.8723, 0.6548, 0.8953, 0.5789, 0.9343, 0.5867, 0.909, 0.67, 0.8953, 0.5789, 0.9031, 0.5, 0.9429, 0.5, 0.9343, 0.5867, 0.9031, 0.5, 0.8953, 0.4211, 0.9343, 0.4133, 0.9429, 0.5, 0.8953, 0.4211, 0.8723, 0.3452, 0.909, 0.33, 0.9343, 0.4133, 0.8723, 0.3452, 0.8349, 0.2752, 0.868, 0.2531, 0.909, 0.33, 0.8349, 0.2752, 0.7846, 0.2139, 0.8127, 0.1858, 0.868, 0.2531, 0.7846, 0.2139, 0.7233, 0.1636, 0.7454, 0.1306, 0.8127, 0.1858, 0.7233, 0.1636, 0.6534, 0.1262, 0.6686, 0.08949, 0.7454, 0.1306, 0.6534, 0.1262, 0.5775, 0.1032, 0.5852, 0.06421, 0.6686, 0.08949, 0.5775, 0.1032, 0.4985, 0.09542, 0.4985, 0.05567, 0.5852, 0.06421, 0.4985, 0.09542, 0.4196, 0.1032, 0.4118, 0.06421, 0.4985, 0.05567, 0.4196, 0.1032, 0.3437, 0.1262, 0.3285, 0.08949, 0.4118, 0.06421, 0.3437, 0.1262, 0.2738, 0.1636, 0.2517, 0.1306, 0.3285, 0.08949, 0.2738, 0.1636, 0.2125, 0.2139, 0.1843, 0.1858, 0.2517, 0.1306, 0.2125, 0.2139, 0.1621, 0.2752, 0.1291, 0.2531, 0.1843, 0.1858, 0.1621, 0.2752, 0.1248, 0.3452, 0.08802, 0.33, 0.1291, 0.2531, 0.1248, 0.3452, 0.1017, 0.4211, 0.06274, 0.4133, 0.08802, 0.33, 0.1017, 0.4211, 0.09396, 0.5, 0.0542, 0.5, 0.06274, 0.4133, 0.09396, 0.5, 0.1017, 0.5789, 0.06274, 0.5867, 0.0542, 0.5, 0.1017, 0.5789, 0.1248, 0.6548, 0.08802, 0.67, 0.06274, 0.5867, 0.1248, 0.6548, 0.1621, 0.7248, 0.1291, 0.7469, 0.08802, 0.67, 0.1621, 0.7248, 0.2125, 0.7861, 0.1843, 0.8142, 0.1291, 0.7469, 0.2125, 0.7861, 0.2738, 0.8364, 0.2517, 0.8694, 0.1843, 0.8142, 0.2738, 0.8364, 0.3437, 0.8738, 0.3285, 0.9105, 0.2517, 0.8694, 0.3437, 0.8738, 0.4196, 0.8968, 0.4118, 0.9358, 0.3285, 0.9105, 0.4196, 0.8968, 0.4985, 0.9046, 0.4985, 0.9443, 0.4118, 0.9358, 0.2341, 0.1042, 0.3164, 0.06026, 0.3164, 0.06026, 0.2341, 0.1042, 0.9383, 0.6821, 0.8943, 0.7644, 0.8943, 0.7644, 0.9383, 0.6821, 0.162, 0.1634, 0.2341, 0.1042, 0.2341, 0.1042, 0.162, 0.1634, 0.9654, 0.5929, 0.9383, 0.6821, 0.9383, 0.6821, 0.9654, 0.5929, 0.1028, 0.2356, 0.162, 0.1634, 0.162, 0.1634, 0.1028, 0.2356, 0.9745, 0.5, 0.9654, 0.5929, 0.9654, 0.5929, 0.9745, 0.5, 0.05879, 0.3179, 0.1028, 0.2356, 0.1028, 0.2356, 0.05879, 0.3179, 0.9654, 0.4071, 0.9745, 0.5, 0.9745, 0.5, 0.9654, 0.4071, 0.03171, 0.4071, 0.05879, 0.3179, 0.05879, 0.3179, 0.03171, 0.4071, 0.9383, 0.3179, 0.9654, 0.4071, 0.9654, 0.4071, 0.9383, 0.3179, 0.02256, 0.5, 0.03171, 0.4071, 0.03171, 0.4071, 0.02256, 0.5, 0.8943, 0.2356, 0.9383, 0.3179, 0.9383, 0.3179, 0.8943, 0.2356, 0.03171, 0.5929, 0.02256, 0.5, 0.02256, 0.5, 0.03171, 0.5929, 0.8351, 0.1634, 0.8943, 0.2356, 0.8943, 0.2356, 0.8351, 0.1634, 0.05879, 0.6821, 0.03171, 0.5929, 0.03171, 0.5929, 0.05879, 0.6821, 0.763, 0.1042, 0.8351, 0.1634, 0.8351, 0.1634, 0.763, 0.1042, 0.1028, 0.7644, 0.05879, 0.6821, 0.05879, 0.6821, 0.1028, 0.7644, 0.6807, 0.06026, 0.763, 0.1042, 0.763, 0.1042, 0.6807, 0.06026, 0.5914, 0.9668, 0.4985, 0.976, 0.4985, 0.976, 0.5914, 0.9668, 0.162, 0.8366, 0.1028, 0.7644, 0.1028, 0.7644, 0.162, 0.8366, 0.5914, 0.03317, 0.6807, 0.06026, 0.6807, 0.06026, 0.5914, 0.03317, 0.6807, 0.9397, 0.5914, 0.9668, 0.5914, 0.9668, 0.6807, 0.9397, 0.2341, 0.8958, 0.162, 0.8366, 0.162, 0.8366, 0.2341, 0.8958, 0.4985, 0.02403, 0.5914, 0.03317, 0.5914, 0.03317, 0.4985, 0.02403, 0.763, 0.8958, 0.6807, 0.9397, 0.6807, 0.9397, 0.763, 0.8958, 0.3164, 0.9397, 0.2341, 0.8958, 0.2341, 0.8958, 0.3164, 0.9397, 0.4057, 0.03317, 0.4985, 0.02403, 0.4985, 0.02403, 0.4057, 0.03317, 0.8351, 0.8366, 0.763, 0.8958, 0.763, 0.8958, 0.8351, 0.8366, 0.4057, 0.9668, 0.3164, 0.9397, 0.3164, 0.9397, 0.4057, 0.9668, 0.3164, 0.06026, 0.4057, 0.03317, 0.4057, 0.03317, 0.3164, 0.06026, 0.8943, 0.7644, 0.8351, 0.8366, 0.8351, 0.8366, 0.8943, 0.7644, 0.4985, 0.976, 0.4057, 0.9668, 0.4057, 0.9668, 0.4985, 0.976, 0.3093, 0.6892, 0.276, 0.6487, 0.3237, 0.678, 0.3499, 0.7225, 0.276, 0.6487, 0.2513, 0.6024, 0.3043, 0.6241, 0.3237, 0.678, 0.2513, 0.6024, 0.2361, 0.5522, 0.2923, 0.5637, 0.3043, 0.6241, 0.2361, 0.5522, 0.2309, 0.5, 0.2883, 0.5, 0.2923, 0.5637, 0.2309, 0.5, 0.2361, 0.4478, 0.2923, 0.4363, 0.2883, 0.5, 0.2361, 0.4478, 0.2513, 0.3976, 0.3043, 0.3759, 0.2923, 0.4363, 0.2513, 0.3976, 0.276, 0.3513, 0.3237, 0.322, 0.3043, 0.3759, 0.276, 0.3513, 0.3093, 0.3108, 0.3499, 0.2775, 0.3237, 0.322, 0.3499, 0.7225, 0.3237, 0.678, 0.3781, 0.6998, 0.3961, 0.7472, 0.3237, 0.678, 0.3043, 0.6241, 0.3647, 0.6403, 0.3781, 0.6998, 0.3043, 0.6241, 0.2923, 0.5637, 0.3565, 0.5723, 0.3647, 0.6403, 0.2923, 0.5637, 0.2883, 0.5, 0.3537, 0.5, 0.3565, 0.5723, 0.2883, 0.5, 0.2923, 0.4363, 0.3565, 0.4277, 0.3537, 0.5, 0.2923, 0.4363, 0.3043, 0.3759, 0.3647, 0.3597, 0.3565, 0.4277, 0.3043, 0.3759, 0.3237, 0.322, 0.3781, 0.3002, 0.3647, 0.3597, 0.3237, 0.322, 0.3499, 0.2775, 0.3961, 0.2528, 0.3781, 0.3002, 0.3961, 0.7472, 0.3781, 0.6998, 0.4371, 0.7132, 0.4463, 0.7624, 0.3781, 0.6998, 0.3647, 0.6403, 0.4303, 0.6502, 0.4371, 0.7132, 0.3647, 0.6403, 0.3565, 0.5723, 0.4261, 0.5776, 0.4303, 0.6502, 0.3565, 0.5723, 0.3537, 0.5, 0.4247, 0.5, 0.4261, 0.5776, 0.3537, 0.5, 0.3565, 0.4277, 0.4261, 0.4224, 0.4247, 0.5, 0.3565, 0.4277, 0.3647, 0.3597, 0.4303, 0.3498, 0.4261, 0.4224, 0.3647, 0.3597, 0.3781, 0.3002, 0.4371, 0.2868, 0.4303, 0.3498, 0.3781, 0.3002, 0.3961, 0.2528, 0.4463, 0.2376, 0.4371, 0.2868, 0.4463, 0.7624, 0.4371, 0.7132, 0.4985, 0.7178, 0.4985, 0.7676, 0.4371, 0.7132, 0.4303, 0.6502, 0.4985, 0.6536, 0.4985, 0.7178, 0.4303, 0.6502, 0.4261, 0.5776, 0.4985, 0.5794, 0.4985, 0.6536, 0.4261, 0.5776, 0.4247, 0.5, 0.4985, 0.5, 0.4985, 0.5794, 0.4247, 0.5, 0.4261, 0.4224, 0.4985, 0.4206, 0.4985, 0.5, 0.4261, 0.4224, 0.4303, 0.3498, 0.4985, 0.3464, 0.4985, 0.4206, 0.4303, 0.3498, 0.4371, 0.2868, 0.4985, 0.2822, 0.4985, 0.3464, 0.4371, 0.2868, 0.4463, 0.2376, 0.4985, 0.2324, 0.4985, 0.2822, 0.4985, 0.7676, 0.4985, 0.7178, 0.5599, 0.7132, 0.5507, 0.7624, 0.4985, 0.7178, 0.4985, 0.6536, 0.5667, 0.6502, 0.5599, 0.7132, 0.4985, 0.6536, 0.4985, 0.5794, 0.5709, 0.5776, 0.5667, 0.6502, 0.4985, 0.5794, 0.4985, 0.5, 0.5724, 0.5, 0.5709, 0.5776, 0.4985, 0.5, 0.4985, 0.4206, 0.5709, 0.4224, 0.5724, 0.5, 0.4985, 0.4206, 0.4985, 0.3464, 0.5667, 0.3498, 0.5709, 0.4224, 0.4985, 0.3464, 0.4985, 0.2822, 0.5599, 0.2868, 0.5667, 0.3498, 0.4985, 0.2822, 0.4985, 0.2324, 0.5507, 0.2376, 0.5599, 0.2868, 0.5507, 0.7624, 0.5599, 0.7132, 0.6189, 0.6998, 0.6009, 0.7472, 0.5599, 0.7132, 0.5667, 0.6502, 0.6323, 0.6403, 0.6189, 0.6998, 0.5667, 0.6502, 0.5709, 0.5776, 0.6406, 0.5723, 0.6323, 0.6403, 0.5709, 0.5776, 0.5724, 0.5, 0.6433, 0.5, 0.6406, 0.5723, 0.5724, 0.5, 0.5709, 0.4224, 0.6406, 0.4277, 0.6433, 0.5, 0.5709, 0.4224, 0.5667, 0.3498, 0.6323, 0.3597, 0.6406, 0.4277, 0.5667, 0.3498, 0.5599, 0.2868, 0.6189, 0.3002, 0.6323, 0.3597, 0.5599, 0.2868, 0.5507, 0.2376, 0.6009, 0.2528, 0.6189, 0.3002, 0.6009, 0.7472, 0.6189, 0.6998, 0.6733, 0.678, 0.6472, 0.7225, 0.6189, 0.6998, 0.6323, 0.6403, 0.6928, 0.6241, 0.6733, 0.678, 0.6323, 0.6403, 0.6406, 0.5723, 0.7047, 0.5637, 0.6928, 0.6241, 0.6406, 0.5723, 0.6433, 0.5, 0.7088, 0.5, 0.7047, 0.5637, 0.6433, 0.5, 0.6406, 0.4277, 0.7047, 0.4363, 0.7088, 0.5, 0.6406, 0.4277, 0.6323, 0.3597, 0.6928, 0.3759, 0.7047, 0.4363, 0.6323, 0.3597, 0.6189, 0.3002, 0.6733, 0.322, 0.6928, 0.3759, 0.6189, 0.3002, 0.6009, 0.2528, 0.6472, 0.2775, 0.6733, 0.322, 0.6472, 0.7225, 0.6733, 0.678, 0.721, 0.6487, 0.6877, 0.6892, 0.6733, 0.678, 0.6928, 0.6241, 0.7457, 0.6024, 0.721, 0.6487, 0.6928, 0.6241, 0.7047, 0.5637, 0.761, 0.5522, 0.7457, 0.6024, 0.7047, 0.5637, 0.7088, 0.5, 0.7661, 0.5, 0.761, 0.5522, 0.7088, 0.5, 0.7047, 0.4363, 0.761, 0.4478, 0.7661, 0.5, 0.7047, 0.4363, 0.6928, 0.3759, 0.7457, 0.3976, 0.761, 0.4478, 0.6928, 0.3759, 0.6733, 0.322, 0.721, 0.3513, 0.7457, 0.3976, 0.6733, 0.322, 0.6472, 0.2775, 0.6877, 0.3108, 0.721, 0.3513])
me_circle.update()

# ---- objects
ob_light = bpy.data.objects.new('Light', light_light)
ob_camera = bpy.data.objects.new('Camera', cam_camera)
ob_circle = bpy.data.objects.new('Circle', me_circle)
ob_area = bpy.data.objects.new('Area', light_area)

# ---- transforms, parenting, visibility, modifiers, constraints
ob_light.location = (4.076, 1.005, 5.904)
ob_light.rotation_euler = (0.6503, 0.05522, 1.866)
ob_light.lock_rotations_4d = False
ob_light.empty_display_type = 'ARROWS'
ob_light.color = (0.0, 0.0, 0.0, 0.0)
ob_light.lineart.crease_threshold = 0.0
ob_camera.location = (7.359, -6.926, 4.958)
ob_camera.rotation_euler = (1.109, 0.0, 0.8149)
ob_camera.lock_rotations_4d = False
ob_camera.empty_display_type = 'ARROWS'
ob_camera.color = (0.0, 0.0, 0.0, 0.0)
ob_camera.display_type = 'WIRE'
ob_camera.lineart.crease_threshold = 0.0
ob_circle.location = (0.0, 0.0, 0.0)
_m = ob_circle.modifiers.new('Subdivision', 'SUBSURF')
_m.uv_smooth = 'NONE'
_m.quality = 5
_m.boundary_smooth = 'PRESERVE_CORNERS'
_m.levels = 6
_m.use_creases = False
_m.use_limit_surface = False
_m = ob_circle.modifiers.new('Displace', 'DISPLACE')
_m.mid_level = 0.45
_m.strength = -0.05
_m.texture_coords = 'UV'
_m = ob_circle.modifiers.new('Smooth by Angle', 'NODES')
_m.node_group = ng_smooth_by_angle
_m.show_group_selector = False
ob_area.location = (-1.256, 0.0, 1.6)
ob_area.rotation_euler = (-0.3291, -0.7786, 0.5318)

# ---- collection membership
col_collection.objects.link(ob_light)
col_collection.objects.link(ob_camera)
col_collection.objects.link(ob_circle)
col_collection.objects.link(ob_area)

# ---- scene / render settings (as saved in the file)
scene.camera = ob_camera
scene.frame_start = 1; scene.frame_end = 250; scene.frame_set(1)
scene.render.engine = 'BLENDER_EEVEE_NEXT'
bpy.context.view_layer.update()
